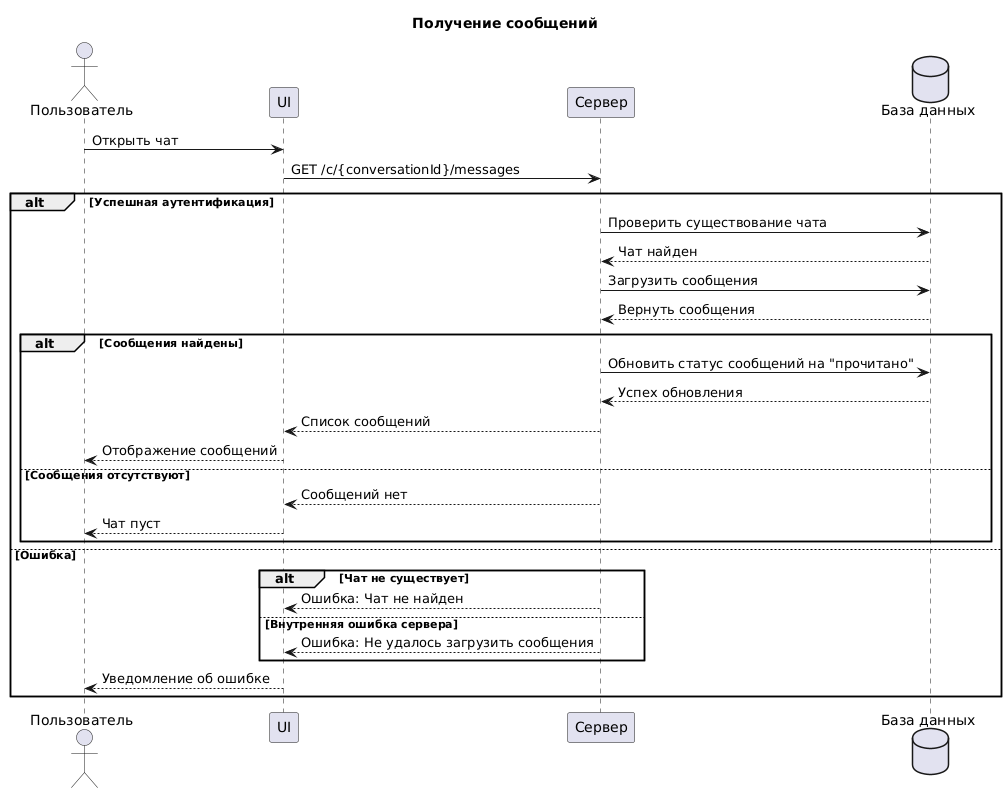

The diagram above was rendered by PlantUML. Its source (embedded in the PNG):
@startuml
title Получение сообщений

actor Пользователь
participant Интерфейс as "UI"
participant Система as "Сервер"
database "База данных"

Пользователь -> Интерфейс: Открыть чат
Интерфейс -> Система: GET /c/{conversationId}/messages
alt Успешная аутентификация
    Система -> "База данных": Проверить существование чата
    "База данных" --> Система: Чат найден
    Система -> "База данных": Загрузить сообщения
    "База данных" --> Система: Вернуть сообщения
    alt Сообщения найдены
        Система -> "База данных": Обновить статус сообщений на "прочитано"
        "База данных" --> Система: Успех обновления
        Система --> Интерфейс: Список сообщений
        Интерфейс --> Пользователь: Отображение сообщений
    else Сообщения отсутствуют
        Система --> Интерфейс: Сообщений нет
        Интерфейс --> Пользователь: Чат пуст
    end
else Ошибка
    alt Чат не существует
        Система --> Интерфейс: Ошибка: Чат не найден
    else Внутренняя ошибка сервера
        Система --> Интерфейс: Ошибка: Не удалось загрузить сообщения
    end
    Интерфейс --> Пользователь: Уведомление об ошибке
end
@enduml